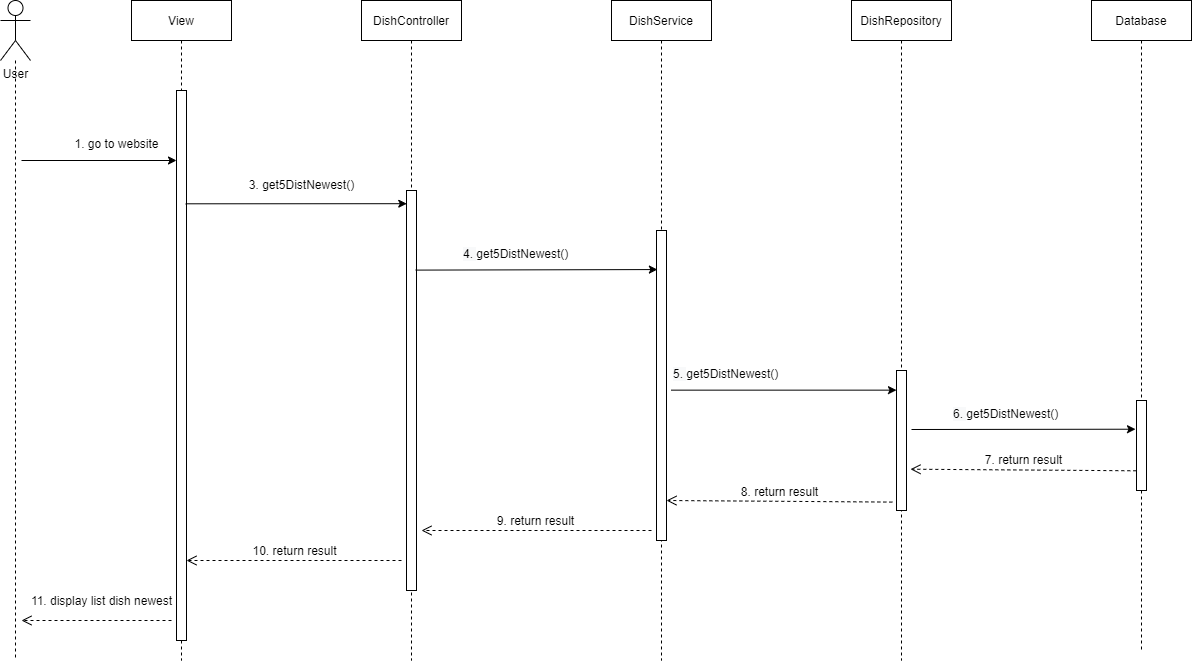

The diagram above was exported from draw.io. Its source (the exported page's mxGraphModel, read from the mxfile embedded in the PNG):
<mxGraphModel dx="1727" dy="824" grid="1" gridSize="10" guides="1" tooltips="1" connect="1" arrows="1" fold="1" page="1" pageScale="1" pageWidth="827" pageHeight="1169" math="0" shadow="0">
  <root>
    <mxCell id="0" />
    <mxCell id="1" parent="0" />
    <mxCell id="NcoJAufMxaoOGqd5WT7M-1" style="edgeStyle=orthogonalEdgeStyle;rounded=0;orthogonalLoop=1;jettySize=auto;html=1;dashed=1;endArrow=none;endFill=0;" edge="1" parent="1" source="NcoJAufMxaoOGqd5WT7M-2">
      <mxGeometry relative="1" as="geometry">
        <mxPoint x="414" y="940" as="targetPoint" />
      </mxGeometry>
    </mxCell>
    <mxCell id="NcoJAufMxaoOGqd5WT7M-2" value="User" style="shape=umlActor;verticalLabelPosition=bottom;verticalAlign=top;html=1;" vertex="1" parent="1">
      <mxGeometry x="399" y="280" width="30" height="60" as="geometry" />
    </mxCell>
    <mxCell id="NcoJAufMxaoOGqd5WT7M-3" value="View" style="shape=umlLifeline;perimeter=lifelinePerimeter;container=1;collapsible=0;recursiveResize=0;rounded=0;shadow=0;strokeWidth=1;" vertex="1" parent="1">
      <mxGeometry x="530" y="280" width="100" height="660" as="geometry" />
    </mxCell>
    <mxCell id="NcoJAufMxaoOGqd5WT7M-4" value="" style="html=1;points=[];perimeter=orthogonalPerimeter;" vertex="1" parent="NcoJAufMxaoOGqd5WT7M-3">
      <mxGeometry x="45" y="90" width="10" height="550" as="geometry" />
    </mxCell>
    <mxCell id="NcoJAufMxaoOGqd5WT7M-5" value="" style="endArrow=classic;html=1;rounded=0;fontSize=12;" edge="1" parent="NcoJAufMxaoOGqd5WT7M-3">
      <mxGeometry width="50" height="50" relative="1" as="geometry">
        <mxPoint x="-110" y="160" as="sourcePoint" />
        <mxPoint x="45" y="160" as="targetPoint" />
      </mxGeometry>
    </mxCell>
    <mxCell id="NcoJAufMxaoOGqd5WT7M-6" value="DishController" style="shape=umlLifeline;perimeter=lifelinePerimeter;container=1;collapsible=0;recursiveResize=0;rounded=0;shadow=0;strokeWidth=1;" vertex="1" parent="1">
      <mxGeometry x="760" y="280" width="100" height="660" as="geometry" />
    </mxCell>
    <mxCell id="NcoJAufMxaoOGqd5WT7M-7" value="" style="html=1;points=[];perimeter=orthogonalPerimeter;" vertex="1" parent="NcoJAufMxaoOGqd5WT7M-6">
      <mxGeometry x="45" y="190" width="10" height="400" as="geometry" />
    </mxCell>
    <mxCell id="NcoJAufMxaoOGqd5WT7M-8" value="DishService" style="shape=umlLifeline;perimeter=lifelinePerimeter;container=1;collapsible=0;recursiveResize=0;rounded=0;shadow=0;strokeWidth=1;" vertex="1" parent="1">
      <mxGeometry x="1010" y="280" width="100" height="660" as="geometry" />
    </mxCell>
    <mxCell id="NcoJAufMxaoOGqd5WT7M-9" value="DishRepository" style="shape=umlLifeline;perimeter=lifelinePerimeter;container=1;collapsible=0;recursiveResize=0;rounded=0;shadow=0;strokeWidth=1;" vertex="1" parent="1">
      <mxGeometry x="1250" y="280" width="100" height="660" as="geometry" />
    </mxCell>
    <mxCell id="NcoJAufMxaoOGqd5WT7M-10" value="" style="html=1;points=[];perimeter=orthogonalPerimeter;" vertex="1" parent="NcoJAufMxaoOGqd5WT7M-9">
      <mxGeometry x="45" y="370" width="10" height="140" as="geometry" />
    </mxCell>
    <mxCell id="NcoJAufMxaoOGqd5WT7M-11" value="Database" style="shape=umlLifeline;perimeter=lifelinePerimeter;container=1;collapsible=0;recursiveResize=0;rounded=0;shadow=0;strokeWidth=1;" vertex="1" parent="1">
      <mxGeometry x="1490" y="280" width="100" height="650" as="geometry" />
    </mxCell>
    <mxCell id="NcoJAufMxaoOGqd5WT7M-12" value="" style="html=1;points=[];perimeter=orthogonalPerimeter;" vertex="1" parent="NcoJAufMxaoOGqd5WT7M-11">
      <mxGeometry x="45" y="400" width="10" height="90" as="geometry" />
    </mxCell>
    <mxCell id="NcoJAufMxaoOGqd5WT7M-13" value="" style="endArrow=classic;html=1;rounded=0;exitX=0.922;exitY=0.206;exitDx=0;exitDy=0;exitPerimeter=0;entryX=0.026;entryY=0.033;entryDx=0;entryDy=0;entryPerimeter=0;" edge="1" parent="1" source="NcoJAufMxaoOGqd5WT7M-4" target="NcoJAufMxaoOGqd5WT7M-7">
      <mxGeometry width="50" height="50" relative="1" as="geometry">
        <mxPoint x="650" y="500" as="sourcePoint" />
        <mxPoint x="790" y="490" as="targetPoint" />
        <Array as="points" />
      </mxGeometry>
    </mxCell>
    <mxCell id="NcoJAufMxaoOGqd5WT7M-14" value="&lt;blockquote style=&quot;margin: 0 0 0 40px; border: none; padding: 0px;&quot;&gt;&lt;font style=&quot;font-size: 12px; font-weight: normal;&quot;&gt;1. go to website&lt;/font&gt;&lt;/blockquote&gt;" style="text;strokeColor=none;fillColor=none;html=1;fontSize=24;fontStyle=1;verticalAlign=middle;align=center;" vertex="1" parent="1">
      <mxGeometry x="440" y="410" width="110" height="20" as="geometry" />
    </mxCell>
    <mxCell id="NcoJAufMxaoOGqd5WT7M-15" value="&lt;blockquote style=&quot;margin: 0 0 0 40px; border: none; padding: 0px;&quot;&gt;&lt;br&gt;&lt;/blockquote&gt;" style="text;strokeColor=none;fillColor=none;html=1;fontSize=24;fontStyle=1;verticalAlign=middle;align=center;" vertex="1" parent="1">
      <mxGeometry x="440" y="360" width="110" height="20" as="geometry" />
    </mxCell>
    <mxCell id="NcoJAufMxaoOGqd5WT7M-16" value="&lt;font style=&quot;font-size: 12px;&quot;&gt;3. get5DistNewest()&lt;/font&gt;" style="text;html=1;align=center;verticalAlign=middle;resizable=0;points=[];autosize=1;strokeColor=none;fillColor=none;fontSize=12;" vertex="1" parent="1">
      <mxGeometry x="635" y="450" width="130" height="30" as="geometry" />
    </mxCell>
    <mxCell id="NcoJAufMxaoOGqd5WT7M-17" value="" style="html=1;points=[];perimeter=orthogonalPerimeter;" vertex="1" parent="1">
      <mxGeometry x="1055" y="510" width="10" height="310" as="geometry" />
    </mxCell>
    <mxCell id="NcoJAufMxaoOGqd5WT7M-18" value="" style="endArrow=classic;html=1;rounded=0;fontSize=12;entryX=0.089;entryY=0.126;entryDx=0;entryDy=0;entryPerimeter=0;exitX=0.922;exitY=0.199;exitDx=0;exitDy=0;exitPerimeter=0;" edge="1" parent="1" source="NcoJAufMxaoOGqd5WT7M-7" target="NcoJAufMxaoOGqd5WT7M-17">
      <mxGeometry width="50" height="50" relative="1" as="geometry">
        <mxPoint x="820" y="548" as="sourcePoint" />
        <mxPoint x="1000" y="510" as="targetPoint" />
      </mxGeometry>
    </mxCell>
    <mxCell id="NcoJAufMxaoOGqd5WT7M-19" value="&lt;span style=&quot;color: rgb(0, 0, 0); font-family: Helvetica; font-size: 12px; font-style: normal; font-variant-ligatures: normal; font-variant-caps: normal; font-weight: 400; letter-spacing: normal; orphans: 2; text-align: center; text-indent: 0px; text-transform: none; widows: 2; word-spacing: 0px; -webkit-text-stroke-width: 0px; background-color: rgb(248, 249, 250); text-decoration-thickness: initial; text-decoration-style: initial; text-decoration-color: initial; float: none; display: inline !important;&quot;&gt;4.&amp;nbsp;&lt;/span&gt;&lt;span style=&quot;text-align: center;&quot;&gt;get5DistNewest()&lt;/span&gt;" style="text;whiteSpace=wrap;html=1;fontSize=12;" vertex="1" parent="1">
      <mxGeometry x="860" y="520" width="240" height="40" as="geometry" />
    </mxCell>
    <mxCell id="NcoJAufMxaoOGqd5WT7M-20" value="" style="endArrow=classic;html=1;rounded=0;fontSize=12;exitX=1.468;exitY=0.515;exitDx=0;exitDy=0;exitPerimeter=0;" edge="1" parent="1" source="NcoJAufMxaoOGqd5WT7M-17" target="NcoJAufMxaoOGqd5WT7M-10">
      <mxGeometry width="50" height="50" relative="1" as="geometry">
        <mxPoint x="960" y="530" as="sourcePoint" />
        <mxPoint x="1270" y="589" as="targetPoint" />
      </mxGeometry>
    </mxCell>
    <mxCell id="NcoJAufMxaoOGqd5WT7M-21" value="&lt;span style=&quot;color: rgb(0, 0, 0); font-family: Helvetica; font-size: 12px; font-style: normal; font-variant-ligatures: normal; font-variant-caps: normal; font-weight: 400; letter-spacing: normal; orphans: 2; text-align: center; text-indent: 0px; text-transform: none; widows: 2; word-spacing: 0px; -webkit-text-stroke-width: 0px; background-color: rgb(248, 249, 250); text-decoration-thickness: initial; text-decoration-style: initial; text-decoration-color: initial; float: none; display: inline !important;&quot;&gt;5.&amp;nbsp;&lt;/span&gt;&lt;span style=&quot;text-align: center;&quot;&gt;get5DistNewest()&lt;/span&gt;" style="text;whiteSpace=wrap;html=1;fontSize=12;" vertex="1" parent="1">
      <mxGeometry x="1070" y="640" width="240" height="40" as="geometry" />
    </mxCell>
    <mxCell id="NcoJAufMxaoOGqd5WT7M-22" value="" style="endArrow=classic;html=1;rounded=0;fontSize=12;entryX=-0.1;entryY=0.319;entryDx=0;entryDy=0;entryPerimeter=0;" edge="1" parent="1" target="NcoJAufMxaoOGqd5WT7M-12">
      <mxGeometry width="50" height="50" relative="1" as="geometry">
        <mxPoint x="1310" y="709" as="sourcePoint" />
        <mxPoint x="1050" y="540" as="targetPoint" />
      </mxGeometry>
    </mxCell>
    <mxCell id="NcoJAufMxaoOGqd5WT7M-23" value="&lt;span style=&quot;color: rgb(0, 0, 0); font-family: Helvetica; font-size: 12px; font-style: normal; font-variant-ligatures: normal; font-variant-caps: normal; font-weight: 400; letter-spacing: normal; orphans: 2; text-align: center; text-indent: 0px; text-transform: none; widows: 2; word-spacing: 0px; -webkit-text-stroke-width: 0px; background-color: rgb(248, 249, 250); text-decoration-thickness: initial; text-decoration-style: initial; text-decoration-color: initial; float: none; display: inline !important;&quot;&gt;6.&amp;nbsp;&lt;/span&gt;&lt;span style=&quot;text-align: center;&quot;&gt;get5DistNewest()&lt;/span&gt;" style="text;whiteSpace=wrap;html=1;fontSize=12;" vertex="1" parent="1">
      <mxGeometry x="1350" y="680" width="240" height="40" as="geometry" />
    </mxCell>
    <mxCell id="NcoJAufMxaoOGqd5WT7M-24" value="7. return result" style="html=1;verticalAlign=bottom;endArrow=open;dashed=1;endSize=8;rounded=0;fontSize=12;entryX=1.4;entryY=0.705;entryDx=0;entryDy=0;entryPerimeter=0;exitX=-0.017;exitY=0.781;exitDx=0;exitDy=0;exitPerimeter=0;" edge="1" parent="1" source="NcoJAufMxaoOGqd5WT7M-12" target="NcoJAufMxaoOGqd5WT7M-10">
      <mxGeometry relative="1" as="geometry">
        <mxPoint x="1530" y="749" as="sourcePoint" />
        <mxPoint x="980" y="640" as="targetPoint" />
      </mxGeometry>
    </mxCell>
    <mxCell id="NcoJAufMxaoOGqd5WT7M-25" value="8. return result" style="html=1;verticalAlign=bottom;endArrow=open;dashed=1;endSize=8;rounded=0;fontSize=12;entryX=1.4;entryY=0.705;entryDx=0;entryDy=0;entryPerimeter=0;exitX=-0.017;exitY=0.781;exitDx=0;exitDy=0;exitPerimeter=0;" edge="1" parent="1">
      <mxGeometry relative="1" as="geometry">
        <mxPoint x="1290.83" y="781.5899999999999" as="sourcePoint" />
        <mxPoint x="1065" y="780" as="targetPoint" />
      </mxGeometry>
    </mxCell>
    <mxCell id="NcoJAufMxaoOGqd5WT7M-26" value="9. return result" style="html=1;verticalAlign=bottom;endArrow=open;dashed=1;endSize=8;rounded=0;fontSize=12;entryX=1.4;entryY=0.705;entryDx=0;entryDy=0;entryPerimeter=0;" edge="1" parent="1">
      <mxGeometry relative="1" as="geometry">
        <mxPoint x="1050" y="810" as="sourcePoint" />
        <mxPoint x="820" y="810" as="targetPoint" />
      </mxGeometry>
    </mxCell>
    <mxCell id="NcoJAufMxaoOGqd5WT7M-27" value="10. return result" style="html=1;verticalAlign=bottom;endArrow=open;dashed=1;endSize=8;rounded=0;fontSize=12;entryX=1.4;entryY=0.705;entryDx=0;entryDy=0;entryPerimeter=0;" edge="1" parent="1">
      <mxGeometry relative="1" as="geometry">
        <mxPoint x="800" y="840" as="sourcePoint" />
        <mxPoint x="585" y="840" as="targetPoint" />
      </mxGeometry>
    </mxCell>
    <mxCell id="NcoJAufMxaoOGqd5WT7M-28" value="11. display list dish newest" style="html=1;verticalAlign=bottom;endArrow=open;dashed=1;endSize=8;rounded=0;fontSize=12;" edge="1" parent="1">
      <mxGeometry x="-0.0667" y="-10" relative="1" as="geometry">
        <mxPoint x="570" y="900" as="sourcePoint" />
        <mxPoint x="420" y="900" as="targetPoint" />
        <mxPoint as="offset" />
      </mxGeometry>
    </mxCell>
  </root>
</mxGraphModel>